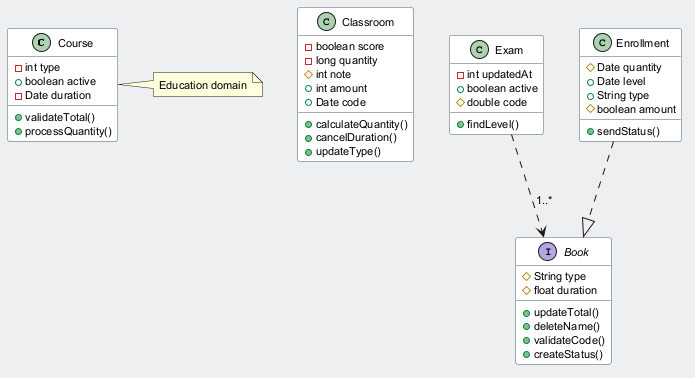

The diagram above was rendered by PlantUML. Its source (embedded in the PNG):
@startuml
skinparam backgroundColor #ECEFF1
skinparam classBackgroundColor #FFFFFF
skinparam classBorderColor #455A64
skinparam defaultFontSize 11
class Course {
  -int type
  +boolean active
  -Date duration
  +validateTotal()
  +processQuantity()
}
class Classroom {
  -boolean score
  -long quantity
  #int note
  +int amount
  +Date code
  +calculateQuantity()
  +cancelDuration()
  +updateType()
}
class Exam {
  -int updatedAt
  +boolean active
  #double code
  +findLevel()
}
interface Book {
  #String type
  #float duration
  +updateTotal()
  +deleteName()
  +validateCode()
  +createStatus()
}
class Enrollment {
  #Date quantity
  +Date level
  +String type
  #boolean amount
  +sendStatus()
}
Exam ..> Book : "1..*"
Enrollment ..|> Book
note right of Course : Education domain
@enduml